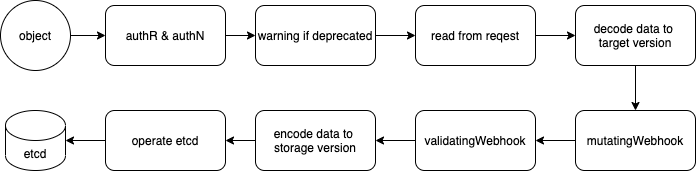

The diagram above was exported from draw.io. Its source (the exported page's mxGraphModel, read from the mxfile embedded in the PNG):
<mxGraphModel dx="786" dy="572" grid="1" gridSize="10" guides="1" tooltips="1" connect="1" arrows="1" fold="1" page="1" pageScale="1" pageWidth="827" pageHeight="1169" math="0" shadow="0">
  <root>
    <mxCell id="0" />
    <mxCell id="1" parent="0" />
    <mxCell id="BSAKm3KRk_hjLRqA173A-22" value="" style="edgeStyle=orthogonalEdgeStyle;rounded=0;orthogonalLoop=1;jettySize=auto;html=1;" parent="1" source="BSAKm3KRk_hjLRqA173A-3" target="BSAKm3KRk_hjLRqA173A-20" edge="1">
      <mxGeometry relative="1" as="geometry" />
    </mxCell>
    <mxCell id="BSAKm3KRk_hjLRqA173A-3" value="object" style="ellipse;whiteSpace=wrap;html=1;aspect=fixed;" parent="1" vertex="1">
      <mxGeometry x="55" y="310" width="70" height="70" as="geometry" />
    </mxCell>
    <mxCell id="BSAKm3KRk_hjLRqA173A-24" value="" style="edgeStyle=orthogonalEdgeStyle;rounded=0;orthogonalLoop=1;jettySize=auto;html=1;" parent="1" source="BSAKm3KRk_hjLRqA173A-4" target="BSAKm3KRk_hjLRqA173A-6" edge="1">
      <mxGeometry relative="1" as="geometry" />
    </mxCell>
    <mxCell id="BSAKm3KRk_hjLRqA173A-4" value="warning if deprecated" style="rounded=1;whiteSpace=wrap;html=1;" parent="1" vertex="1">
      <mxGeometry x="310" y="315" width="120" height="60" as="geometry" />
    </mxCell>
    <mxCell id="BSAKm3KRk_hjLRqA173A-25" value="" style="edgeStyle=orthogonalEdgeStyle;rounded=0;orthogonalLoop=1;jettySize=auto;html=1;" parent="1" source="BSAKm3KRk_hjLRqA173A-6" target="BSAKm3KRk_hjLRqA173A-8" edge="1">
      <mxGeometry relative="1" as="geometry" />
    </mxCell>
    <mxCell id="BSAKm3KRk_hjLRqA173A-6" value="read from reqest" style="rounded=1;whiteSpace=wrap;html=1;" parent="1" vertex="1">
      <mxGeometry x="470" y="315" width="120" height="60" as="geometry" />
    </mxCell>
    <mxCell id="BSAKm3KRk_hjLRqA173A-26" value="" style="edgeStyle=orthogonalEdgeStyle;rounded=0;orthogonalLoop=1;jettySize=auto;html=1;" parent="1" source="BSAKm3KRk_hjLRqA173A-8" target="BSAKm3KRk_hjLRqA173A-10" edge="1">
      <mxGeometry relative="1" as="geometry" />
    </mxCell>
    <mxCell id="BSAKm3KRk_hjLRqA173A-8" value="decode data to&amp;nbsp;&lt;br&gt;target version" style="rounded=1;whiteSpace=wrap;html=1;" parent="1" vertex="1">
      <mxGeometry x="630" y="315" width="120" height="60" as="geometry" />
    </mxCell>
    <mxCell id="BSAKm3KRk_hjLRqA173A-27" value="" style="edgeStyle=orthogonalEdgeStyle;rounded=0;orthogonalLoop=1;jettySize=auto;html=1;" parent="1" source="BSAKm3KRk_hjLRqA173A-10" target="BSAKm3KRk_hjLRqA173A-12" edge="1">
      <mxGeometry relative="1" as="geometry" />
    </mxCell>
    <mxCell id="BSAKm3KRk_hjLRqA173A-10" value="mutatingWebhook" style="rounded=1;whiteSpace=wrap;html=1;" parent="1" vertex="1">
      <mxGeometry x="630" y="420" width="120" height="60" as="geometry" />
    </mxCell>
    <mxCell id="BSAKm3KRk_hjLRqA173A-28" value="" style="edgeStyle=orthogonalEdgeStyle;rounded=0;orthogonalLoop=1;jettySize=auto;html=1;" parent="1" source="BSAKm3KRk_hjLRqA173A-12" target="BSAKm3KRk_hjLRqA173A-16" edge="1">
      <mxGeometry relative="1" as="geometry" />
    </mxCell>
    <mxCell id="BSAKm3KRk_hjLRqA173A-12" value="validatingWebhook" style="rounded=1;whiteSpace=wrap;html=1;" parent="1" vertex="1">
      <mxGeometry x="470" y="420" width="120" height="60" as="geometry" />
    </mxCell>
    <mxCell id="BSAKm3KRk_hjLRqA173A-29" value="" style="edgeStyle=orthogonalEdgeStyle;rounded=0;orthogonalLoop=1;jettySize=auto;html=1;" parent="1" source="BSAKm3KRk_hjLRqA173A-16" target="BSAKm3KRk_hjLRqA173A-18" edge="1">
      <mxGeometry relative="1" as="geometry" />
    </mxCell>
    <mxCell id="BSAKm3KRk_hjLRqA173A-16" value="encode data to&amp;nbsp;&lt;br&gt;storage version" style="rounded=1;whiteSpace=wrap;html=1;" parent="1" vertex="1">
      <mxGeometry x="310" y="420" width="120" height="60" as="geometry" />
    </mxCell>
    <mxCell id="BSAKm3KRk_hjLRqA173A-30" value="" style="edgeStyle=orthogonalEdgeStyle;rounded=0;orthogonalLoop=1;jettySize=auto;html=1;" parent="1" source="BSAKm3KRk_hjLRqA173A-18" target="BSAKm3KRk_hjLRqA173A-21" edge="1">
      <mxGeometry relative="1" as="geometry" />
    </mxCell>
    <mxCell id="BSAKm3KRk_hjLRqA173A-18" value="operate etcd" style="rounded=1;whiteSpace=wrap;html=1;" parent="1" vertex="1">
      <mxGeometry x="160" y="420" width="120" height="60" as="geometry" />
    </mxCell>
    <mxCell id="BSAKm3KRk_hjLRqA173A-23" value="" style="edgeStyle=orthogonalEdgeStyle;rounded=0;orthogonalLoop=1;jettySize=auto;html=1;" parent="1" source="BSAKm3KRk_hjLRqA173A-20" target="BSAKm3KRk_hjLRqA173A-4" edge="1">
      <mxGeometry relative="1" as="geometry" />
    </mxCell>
    <mxCell id="BSAKm3KRk_hjLRqA173A-20" value="authR &amp;amp; authN" style="rounded=1;whiteSpace=wrap;html=1;" parent="1" vertex="1">
      <mxGeometry x="160" y="315" width="120" height="60" as="geometry" />
    </mxCell>
    <mxCell id="BSAKm3KRk_hjLRqA173A-21" value="etcd" style="shape=cylinder3;whiteSpace=wrap;html=1;boundedLbl=1;backgroundOutline=1;size=15;" parent="1" vertex="1">
      <mxGeometry x="60" y="420" width="60" height="60" as="geometry" />
    </mxCell>
  </root>
</mxGraphModel>